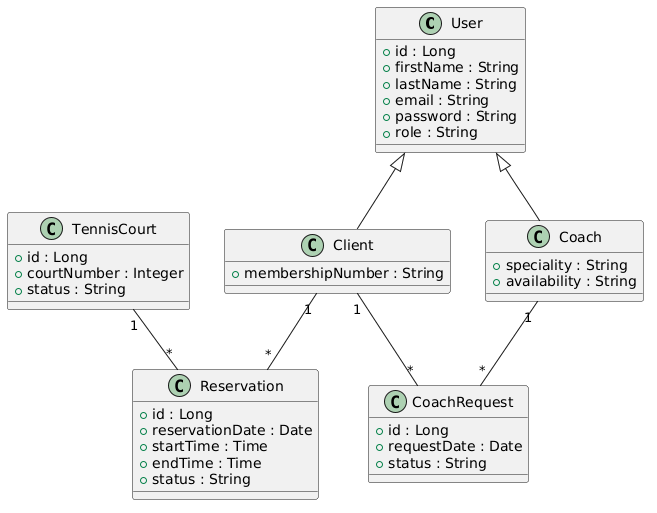

The diagram above was rendered by PlantUML. Its source (embedded in the PNG):
@startuml
class User {
  +id : Long
  +firstName : String
  +lastName : String
  +email : String
  +password : String
  +role : String
}

class Client {
  +membershipNumber : String
}

class Coach {
  +speciality : String
  +availability : String
}

class Reservation {
  +id : Long
  +reservationDate : Date
  +startTime : Time
  +endTime : Time
  +status : String
}

class TennisCourt {
  +id : Long
  +courtNumber : Integer
  +status : String
}

class CoachRequest {
  +id : Long
  +requestDate : Date
  +status : String
}

User <|-- Client
User <|-- Coach

Client "1" -- "*" Reservation
TennisCourt "1" -- "*" Reservation
Client "1" -- "*" CoachRequest
Coach "1" -- "*" CoachRequest
@enduml